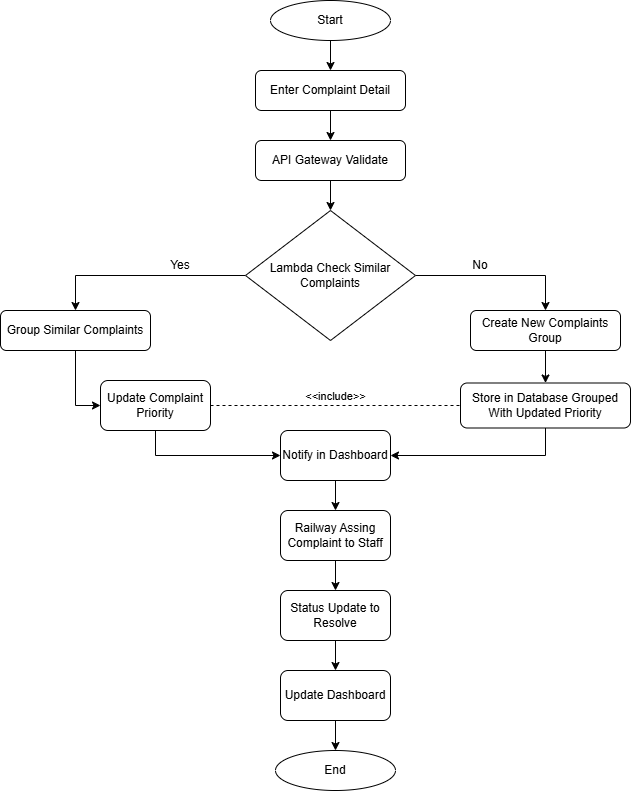

The diagram above was exported from draw.io. Its source (the exported page's mxGraphModel, read from the mxfile embedded in the PNG):
<mxGraphModel dx="774" dy="505" grid="1" gridSize="10" guides="1" tooltips="1" connect="1" arrows="1" fold="1" page="1" pageScale="1" pageWidth="827" pageHeight="583" math="0" shadow="0">
  <root>
    <mxCell id="0" />
    <mxCell id="1" parent="0" />
    <mxCell id="nvq8DJZxbyhCFykLjIw3-6" edge="1" parent="1" source="nvq8DJZxbyhCFykLjIw3-2" style="edgeStyle=orthogonalEdgeStyle;rounded=0;orthogonalLoop=1;jettySize=auto;html=1;exitX=0.5;exitY=1;exitDx=0;exitDy=0;entryX=0.5;entryY=0;entryDx=0;entryDy=0;" target="nvq8DJZxbyhCFykLjIw3-3">
      <mxGeometry relative="1" as="geometry" />
    </mxCell>
    <mxCell id="nvq8DJZxbyhCFykLjIw3-2" parent="1" style="ellipse;whiteSpace=wrap;html=1;" value="Start" vertex="1">
      <mxGeometry height="40" width="120" x="340" y="50" as="geometry" />
    </mxCell>
    <mxCell id="nvq8DJZxbyhCFykLjIw3-7" edge="1" parent="1" source="nvq8DJZxbyhCFykLjIw3-3" style="edgeStyle=orthogonalEdgeStyle;rounded=0;orthogonalLoop=1;jettySize=auto;html=1;entryX=0.5;entryY=0;entryDx=0;entryDy=0;" target="nvq8DJZxbyhCFykLjIw3-4">
      <mxGeometry relative="1" as="geometry" />
    </mxCell>
    <mxCell id="nvq8DJZxbyhCFykLjIw3-3" parent="1" style="rounded=1;whiteSpace=wrap;html=1;" value="Enter Complaint Detail" vertex="1">
      <mxGeometry height="40" width="150" x="325" y="120" as="geometry" />
    </mxCell>
    <mxCell id="nvq8DJZxbyhCFykLjIw3-9" edge="1" parent="1" source="nvq8DJZxbyhCFykLjIw3-4" style="edgeStyle=orthogonalEdgeStyle;rounded=0;orthogonalLoop=1;jettySize=auto;html=1;exitX=0.5;exitY=1;exitDx=0;exitDy=0;entryX=0.5;entryY=0;entryDx=0;entryDy=0;" target="nvq8DJZxbyhCFykLjIw3-8">
      <mxGeometry relative="1" as="geometry" />
    </mxCell>
    <mxCell id="nvq8DJZxbyhCFykLjIw3-4" parent="1" style="rounded=1;whiteSpace=wrap;html=1;" value="API Gateway Validate" vertex="1">
      <mxGeometry height="40" width="150" x="325" y="190" as="geometry" />
    </mxCell>
    <mxCell id="nvq8DJZxbyhCFykLjIw3-12" edge="1" parent="1" source="nvq8DJZxbyhCFykLjIw3-8" style="edgeStyle=orthogonalEdgeStyle;rounded=0;orthogonalLoop=1;jettySize=auto;html=1;exitX=0;exitY=0.5;exitDx=0;exitDy=0;entryX=0.5;entryY=0;entryDx=0;entryDy=0;" target="nvq8DJZxbyhCFykLjIw3-11">
      <mxGeometry relative="1" as="geometry" />
    </mxCell>
    <mxCell id="nvq8DJZxbyhCFykLjIw3-15" edge="1" parent="1" source="nvq8DJZxbyhCFykLjIw3-8" style="edgeStyle=orthogonalEdgeStyle;rounded=0;orthogonalLoop=1;jettySize=auto;html=1;exitX=1;exitY=0.5;exitDx=0;exitDy=0;entryX=0.5;entryY=0;entryDx=0;entryDy=0;" target="nvq8DJZxbyhCFykLjIw3-14">
      <mxGeometry relative="1" as="geometry" />
    </mxCell>
    <mxCell id="nvq8DJZxbyhCFykLjIw3-8" parent="1" style="rhombus;whiteSpace=wrap;html=1;" value="Lambda Check Similar Complaints" vertex="1">
      <mxGeometry height="130" width="170" x="315" y="260" as="geometry" />
    </mxCell>
    <mxCell id="nvq8DJZxbyhCFykLjIw3-17" edge="1" parent="1" source="nvq8DJZxbyhCFykLjIw3-11" style="edgeStyle=orthogonalEdgeStyle;rounded=0;orthogonalLoop=1;jettySize=auto;html=1;exitX=0.5;exitY=1;exitDx=0;exitDy=0;entryX=0;entryY=0.5;entryDx=0;entryDy=0;" target="nvq8DJZxbyhCFykLjIw3-16">
      <mxGeometry relative="1" as="geometry" />
    </mxCell>
    <mxCell id="nvq8DJZxbyhCFykLjIw3-11" parent="1" style="rounded=1;whiteSpace=wrap;html=1;" value="Group Similar Complaints" vertex="1">
      <mxGeometry height="40" width="150" x="70" y="360" as="geometry" />
    </mxCell>
    <mxCell id="nvq8DJZxbyhCFykLjIw3-13" parent="1" style="text;html=1;whiteSpace=wrap;strokeColor=none;fillColor=none;align=center;verticalAlign=middle;rounded=0;" value="Yes" vertex="1">
      <mxGeometry height="30" width="60" x="220" y="300" as="geometry" />
    </mxCell>
    <mxCell id="nvq8DJZxbyhCFykLjIw3-19" edge="1" parent="1" source="nvq8DJZxbyhCFykLjIw3-14" style="edgeStyle=orthogonalEdgeStyle;rounded=0;orthogonalLoop=1;jettySize=auto;html=1;exitX=0.5;exitY=1;exitDx=0;exitDy=0;entryX=0.5;entryY=0;entryDx=0;entryDy=0;" target="nvq8DJZxbyhCFykLjIw3-18">
      <mxGeometry relative="1" as="geometry" />
    </mxCell>
    <mxCell id="nvq8DJZxbyhCFykLjIw3-14" parent="1" style="rounded=1;whiteSpace=wrap;html=1;" value="Create New Complaints Group" vertex="1">
      <mxGeometry height="40" width="150" x="540" y="360" as="geometry" />
    </mxCell>
    <mxCell id="nvq8DJZxbyhCFykLjIw3-22" edge="1" parent="1" source="nvq8DJZxbyhCFykLjIw3-16" style="edgeStyle=orthogonalEdgeStyle;rounded=0;orthogonalLoop=1;jettySize=auto;html=1;exitX=0.5;exitY=1;exitDx=0;exitDy=0;entryX=0;entryY=0.5;entryDx=0;entryDy=0;" target="nvq8DJZxbyhCFykLjIw3-21">
      <mxGeometry relative="1" as="geometry" />
    </mxCell>
    <mxCell id="nvq8DJZxbyhCFykLjIw3-16" parent="1" style="rounded=1;whiteSpace=wrap;html=1;" value="Update Complaint Priority" vertex="1">
      <mxGeometry height="50" width="110" x="170" y="430" as="geometry" />
    </mxCell>
    <mxCell id="nvq8DJZxbyhCFykLjIw3-23" edge="1" parent="1" source="nvq8DJZxbyhCFykLjIw3-18" style="edgeStyle=orthogonalEdgeStyle;rounded=0;orthogonalLoop=1;jettySize=auto;html=1;exitX=0.5;exitY=1;exitDx=0;exitDy=0;entryX=1;entryY=0.5;entryDx=0;entryDy=0;" target="nvq8DJZxbyhCFykLjIw3-21">
      <mxGeometry relative="1" as="geometry" />
    </mxCell>
    <mxCell id="nvq8DJZxbyhCFykLjIw3-18" parent="1" style="rounded=1;whiteSpace=wrap;html=1;" value="Store in Database Grouped With Updated Priority" vertex="1">
      <mxGeometry height="45" width="170" x="530" y="432.5" as="geometry" />
    </mxCell>
    <mxCell id="nvq8DJZxbyhCFykLjIw3-20" edge="1" parent="1" source="nvq8DJZxbyhCFykLjIw3-16" style="html=1;verticalAlign=bottom;labelBackgroundColor=none;endArrow=none;endFill=0;dashed=1;rounded=0;exitX=1;exitY=0.5;exitDx=0;exitDy=0;entryX=0;entryY=0.5;entryDx=0;entryDy=0;" target="nvq8DJZxbyhCFykLjIw3-18" value="&amp;lt;&amp;lt;include&amp;gt;&amp;gt;">
      <mxGeometry relative="1" width="160" as="geometry">
        <mxPoint x="350" y="450" as="sourcePoint" />
        <mxPoint x="510" y="450" as="targetPoint" />
      </mxGeometry>
    </mxCell>
    <mxCell id="nvq8DJZxbyhCFykLjIw3-25" edge="1" parent="1" source="nvq8DJZxbyhCFykLjIw3-21" style="edgeStyle=orthogonalEdgeStyle;rounded=0;orthogonalLoop=1;jettySize=auto;html=1;exitX=0.5;exitY=1;exitDx=0;exitDy=0;entryX=0.5;entryY=0;entryDx=0;entryDy=0;" target="nvq8DJZxbyhCFykLjIw3-24">
      <mxGeometry relative="1" as="geometry" />
    </mxCell>
    <mxCell id="nvq8DJZxbyhCFykLjIw3-21" parent="1" style="rounded=1;whiteSpace=wrap;html=1;" value="Notify in Dashboard" vertex="1">
      <mxGeometry height="50" width="110" x="350" y="480" as="geometry" />
    </mxCell>
    <mxCell id="nvq8DJZxbyhCFykLjIw3-27" edge="1" parent="1" source="nvq8DJZxbyhCFykLjIw3-24" style="edgeStyle=orthogonalEdgeStyle;rounded=0;orthogonalLoop=1;jettySize=auto;html=1;exitX=0.5;exitY=1;exitDx=0;exitDy=0;entryX=0.5;entryY=0;entryDx=0;entryDy=0;" target="nvq8DJZxbyhCFykLjIw3-26">
      <mxGeometry relative="1" as="geometry" />
    </mxCell>
    <mxCell id="nvq8DJZxbyhCFykLjIw3-24" parent="1" style="rounded=1;whiteSpace=wrap;html=1;" value="Railway Assing Complaint to Staff" vertex="1">
      <mxGeometry height="50" width="110" x="350" y="560" as="geometry" />
    </mxCell>
    <mxCell id="nvq8DJZxbyhCFykLjIw3-29" edge="1" parent="1" source="nvq8DJZxbyhCFykLjIw3-26" style="edgeStyle=orthogonalEdgeStyle;rounded=0;orthogonalLoop=1;jettySize=auto;html=1;exitX=0.5;exitY=1;exitDx=0;exitDy=0;entryX=0.5;entryY=0;entryDx=0;entryDy=0;" target="nvq8DJZxbyhCFykLjIw3-28">
      <mxGeometry relative="1" as="geometry" />
    </mxCell>
    <mxCell id="nvq8DJZxbyhCFykLjIw3-26" parent="1" style="rounded=1;whiteSpace=wrap;html=1;" value="Status Update to Resolve" vertex="1">
      <mxGeometry height="50" width="110" x="350" y="640" as="geometry" />
    </mxCell>
    <mxCell id="nvq8DJZxbyhCFykLjIw3-31" edge="1" parent="1" source="nvq8DJZxbyhCFykLjIw3-28" style="edgeStyle=orthogonalEdgeStyle;rounded=0;orthogonalLoop=1;jettySize=auto;html=1;exitX=0.5;exitY=1;exitDx=0;exitDy=0;entryX=0.5;entryY=0;entryDx=0;entryDy=0;" target="nvq8DJZxbyhCFykLjIw3-30">
      <mxGeometry relative="1" as="geometry" />
    </mxCell>
    <mxCell id="nvq8DJZxbyhCFykLjIw3-28" parent="1" style="rounded=1;whiteSpace=wrap;html=1;" value="Update Dashboard" vertex="1">
      <mxGeometry height="50" width="110" x="350" y="720" as="geometry" />
    </mxCell>
    <mxCell id="nvq8DJZxbyhCFykLjIw3-30" parent="1" style="ellipse;whiteSpace=wrap;html=1;" value="End" vertex="1">
      <mxGeometry height="40" width="120" x="345" y="800" as="geometry" />
    </mxCell>
    <mxCell id="nvq8DJZxbyhCFykLjIw3-32" parent="1" style="text;html=1;whiteSpace=wrap;strokeColor=none;fillColor=none;align=center;verticalAlign=middle;rounded=0;" value="No" vertex="1">
      <mxGeometry height="30" width="60" x="520" y="300" as="geometry" />
    </mxCell>
  </root>
</mxGraphModel>